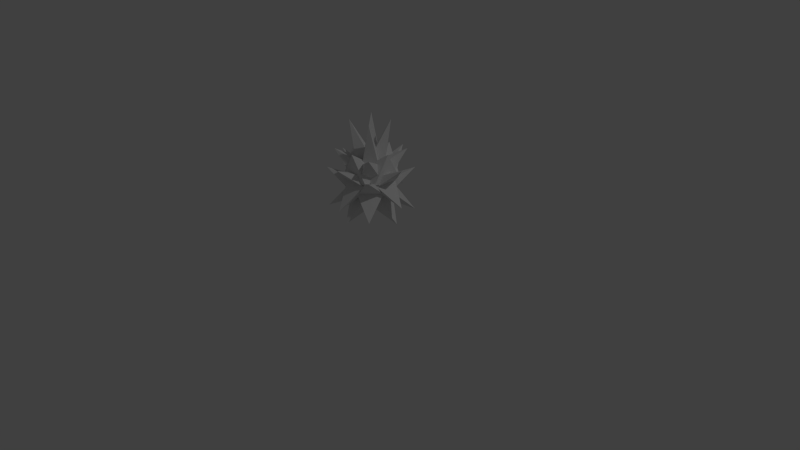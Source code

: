 # Source: Gem_Damage.blend  (saved by Blender 2.75.0; exported with 4.5.12 LTS)
import bpy
from mathutils import Matrix  # noqa: F401  (used for matrix-valued properties, if any)

bpy.ops.wm.read_factory_settings(use_empty=True)
scene = bpy.context.scene
scene.name = 'Scene'

# ---- collections
col_collection_1 = bpy.data.collections.new('Collection 1'); scene.collection.children.link(col_collection_1)

# ---- world
world_world = bpy.data.worlds.new('World'); scene.world = world_world
world_world.color = (0.05088, 0.05088, 0.05088)
world_world.use_sun_shadow = False
world_world.sun_shadow_jitter_overblur = 0.0
world_world.cycles.sampling_method = 'MANUAL'
world_world.cycles.sample_map_resolution = 256

# ---- cameras
cam_camera = bpy.data.cameras.new('Camera')
cam_camera.clip_end = 100.0
cam_camera.lens = 35.0
cam_camera.sensor_width = 32.0
cam_camera.sensor_height = 18.0
cam_camera.ortho_scale = 7.314
cam_camera.dof.focus_distance = 0.0
cam_camera.dof.aperture_fstop = 128.0

# ---- lights
light_lamp = bpy.data.lights.new('Lamp', 'POINT')
light_lamp.transmission_factor = 0.0
light_lamp.cutoff_distance = 30.0
light_lamp.energy = 100.0
light_lamp.shadow_buffer_clip_start = 1.001
light_lamp.shadow_soft_size = 0.1
light_lamp.shadow_maximum_resolution = 0.006
light_lamp.use_absolute_resolution = True
light_lamp.cycles.use_multiple_importance_sampling = False

# ---- meshes
me_cube_006 = bpy.data.meshes.new('Cube.006')
me_cube_006.from_pydata([(0.3778, 0.08496, -0.02668), (-0.7975, 0.7348, 0.3433), (-0.08413, -0.3785, -0.09236), (-0.07695, 0.5469, -0.08815), (-0.5389, 0.0834, -0.1538), (0.09603, -0.3813, -0.06674), (0.6622, 0.7254, 0.5508), (-0.3628, 0.08525, -0.132), (0.5529, 0.07755, 0.001409), (0.09404, 0.5441, -0.06384), (-0.07733, 0.3717, -0.09139), (-0.8067, -0.735, 0.4387), (0.3815, -0.09484, -0.02615), (-0.5351, -0.08714, -0.1533), (-0.07622, -0.5537, -0.08805), (-0.3591, -0.09455, -0.1315), (0.6665, -0.7444, 0.5514), (0.1028, 0.3689, -0.06578), (0.09477, -0.5565, -0.06374), (0.5567, -0.09299, 0.001947), (-0.09783, -0.3731, 0.0341), (-0.6561, 0.7444, -0.5824), (0.3653, 0.08915, 0.09995), (-0.5505, 0.09005, -0.03345), (-0.08732, 0.5523, 0.0324), (0.3664, -0.09284, 0.1001), (-0.6603, -0.73, -0.583), (-0.09123, 0.375, 0.03504), (-0.09168, -0.5505, 0.03178), (-0.5493, -0.08268, -0.03329), (-0.3775, 0.08925, -0.00567), (0.8124, 0.7264, -0.4703), (0.08014, -0.3785, 0.0594), (0.08147, 0.5469, 0.0564), (0.5391, 0.07909, 0.1215), (0.08673, 0.3695, 0.06034), (0.7948, -0.748, -0.3761), (-0.3764, -0.09274, -0.005515), (0.5403, -0.09364, 0.1216), (0.07712, -0.5559, 0.05578), (0.157, 0.4424, -0.3639), (0.7287, -0.6101, -0.8663), (-0.3922, -0.1108, -0.442), (0.5108, -0.0785, -0.2022), (0.1077, -0.4846, -0.2595), (-0.3945, 0.106, -0.4423), (0.7265, 0.6001, -0.8666), (0.1532, -0.4488, -0.3644), (0.107, 0.4797, -0.2596), (0.5091, 0.07253, -0.2024), (0.4927, -0.1068, -0.3161), (-0.4657, -0.6009, -1.036), (-0.05508, 0.4479, -0.394), (-0.03996, -0.4806, -0.2805), (-0.442, -0.07338, -0.3376), (-0.05884, -0.4433, -0.3946), (-0.4678, 0.6092, -1.036), (0.4904, 0.11, -0.3165), (-0.4437, 0.07765, -0.3379), (-0.04059, 0.4837, -0.2806), (-0.2588, -0.3887, 0.1179), (0.7457, -0.001205, 0.8444), (-0.2552, 0.3948, 0.1184), (0.3831, -0.2879, 0.09774), (0.3858, 0.2872, 0.09811), (-0.4095, 0.2441, 0.09643), (-0.1081, -0.8503, 0.723), (0.3661, 0.2404, 0.2067), (-0.2938, -0.3902, 0.001484), (0.2756, -0.3928, 0.08244), (0.3639, -0.2438, 0.2064), (-0.1003, 0.8505, 0.7241), (-0.4118, -0.2402, 0.09611), (0.2792, 0.3904, 0.08295), (-0.2902, 0.3931, 0.001997), (0.2132, 0.3889, 0.185), (-0.954, 0.001443, 0.6027), (0.2096, -0.3946, 0.1845), (-0.3977, 0.2881, -0.0133), (-0.4004, -0.2869, -0.01367), (-0.1817, -0.2251, 0.2876), (0.2762, -0.000632, 1.508), (-0.1796, 0.2288, 0.2878), (0.2722, -0.2272, 0.2876), (0.2743, 0.2267, 0.2878), (-0.269, 0.1414, 0.2751), (-0.2081, -0.4823, 1.439), (0.1804, 0.1393, 0.339), (-0.2621, -0.3079, 0.2116), (0.1873, -0.31, 0.2755), (0.1791, -0.1412, 0.3389), (-0.2037, 0.4825, 1.439), (-0.2703, -0.1391, 0.275), (0.1902, 0.3082, 0.2759), (-0.2592, 0.3103, 0.212), (0.0918, 0.2254, 0.3264), (-0.688, 0.0008701, 1.37), (0.08971, -0.2285, 0.3261), (-0.3441, 0.2274, 0.1999), (-0.3462, -0.2264, 0.1996), (0.3594, 0.2054, -0.1508), (0.09557, -1.036, -0.7254), (-0.2917, 0.2115, -0.2434), (0.3538, -0.4457, -0.1548), (-0.2972, -0.4396, -0.2474), (-0.1646, 0.3405, -0.2253), (1.134, 0.0001926, -0.5777), (-0.1707, -0.3171, -0.2262), (0.4804, 0.3345, -0.1368), (0.4743, -0.3231, -0.1376), (0.2317, -0.3209, -0.169), (-0.9038, 0.01945, -0.9642), (0.2378, 0.3367, -0.1681), (-0.4124, -0.3148, -0.2637), (-0.4064, 0.3428, -0.2629), (-0.2923, -0.1857, -0.2435), (0.1212, 1.056, -0.7217), (0.3588, -0.1918, -0.1509), (-0.2858, 0.4653, -0.2457), (0.3652, 0.4592, -0.1532), (0.2394, 0.3241, -0.2455), (-1.067, -0.006407, 0.1057), (0.2394, -0.3335, -0.2455), (-0.4056, 0.3241, -0.334), (-0.4056, -0.3335, -0.334), (0.3684, -0.2064, -0.2272), (-0.03204, 1.033, 0.253), (-0.2827, -0.2064, -0.3197), (0.3679, 0.4447, -0.224), (-0.2832, 0.4447, -0.3166), (-0.2827, 0.2001, -0.3197), (-0.04552, -1.039, 0.3478), (0.3684, 0.2001, -0.2272), (-0.2832, -0.451, -0.3166), (0.3679, -0.451, -0.224), (-0.1538, -0.3304, -0.3014), (1.003, 8.53e-05, 0.4002), (-0.1538, 0.3272, -0.3014), (0.4904, -0.3304, -0.2066), (0.4904, 0.3272, -0.2066), (-0.4619, -0.1062, 0.08898), (0.3119, -0.4214, 0.7827), (0.08914, 0.4452, 0.1673), (0.09413, -0.6572, 0.05664), (0.6451, -0.1058, 0.135), (-0.1255, 0.4488, 0.1368), (-0.5189, -0.4149, 0.6645), (0.4204, -0.1077, 0.2144), (-0.6555, -0.09711, -0.04995), (-0.1096, -0.6537, 0.02768), (0.07985, -0.4486, 0.166), (0.3105, 0.4151, 0.7825), (-0.4661, 0.108, 0.08839), (0.6409, 0.09735, 0.1344), (0.09499, 0.6539, 0.05676), (0.4162, 0.1065, 0.2138), (-0.5202, 0.4216, 0.6644), (-0.1348, -0.445, 0.1355), (-0.1087, 0.6575, 0.0278), (-0.6597, 0.1061, -0.05056)], [], [(0, 2, 4, 3), (1, 2, 0), (1, 4, 2), (1, 3, 4), (1, 0, 3), (5, 7, 9, 8), (6, 7, 5), (6, 9, 7), (6, 8, 9), (6, 5, 8), (10, 12, 14, 13), (11, 12, 10), (11, 14, 12), (11, 13, 14), (11, 10, 13), (15, 17, 19, 18), (16, 17, 15), (16, 19, 17), (16, 18, 19), (16, 15, 18), (20, 22, 24, 23), (21, 22, 20), (21, 24, 22), (21, 23, 24), (21, 20, 23), (25, 27, 29, 28), (26, 27, 25), (26, 29, 27), (26, 28, 29), (26, 25, 28), (30, 32, 34, 33), (31, 32, 30), (31, 34, 32), (31, 33, 34), (31, 30, 33), (35, 37, 39, 38), (36, 37, 35), (36, 39, 37), (36, 38, 39), (36, 35, 38), (40, 42, 44, 43), (41, 42, 40), (41, 44, 42), (41, 43, 44), (41, 40, 43), (45, 47, 49, 48), (46, 47, 45), (46, 49, 47), (46, 48, 49), (46, 45, 48), (50, 52, 54, 53), (51, 52, 50), (51, 54, 52), (51, 53, 54), (51, 50, 53), (55, 57, 59, 58), (56, 57, 55), (56, 59, 57), (56, 58, 59), (56, 55, 58), (60, 62, 64, 63), (61, 62, 60), (61, 64, 62), (61, 63, 64), (61, 60, 63), (65, 67, 69, 68), (66, 67, 65), (66, 69, 67), (66, 68, 69), (66, 65, 68), (70, 72, 74, 73), (71, 72, 70), (71, 74, 72), (71, 73, 74), (71, 70, 73), (75, 77, 79, 78), (76, 77, 75), (76, 79, 77), (76, 78, 79), (76, 75, 78), (80, 82, 84, 83), (81, 82, 80), (81, 84, 82), (81, 83, 84), (81, 80, 83), (85, 87, 89, 88), (86, 87, 85), (86, 89, 87), (86, 88, 89), (86, 85, 88), (90, 92, 94, 93), (91, 92, 90), (91, 94, 92), (91, 93, 94), (91, 90, 93), (95, 97, 99, 98), (96, 97, 95), (96, 99, 97), (96, 98, 99), (96, 95, 98), (100, 102, 104, 103), (101, 102, 100), (101, 104, 102), (101, 103, 104), (101, 100, 103), (105, 107, 109, 108), (106, 107, 105), (106, 109, 107), (106, 108, 109), (106, 105, 108), (110, 112, 114, 113), (111, 112, 110), (111, 114, 112), (111, 113, 114), (111, 110, 113), (115, 117, 119, 118), (116, 117, 115), (116, 119, 117), (116, 118, 119), (116, 115, 118), (120, 122, 124, 123), (121, 122, 120), (121, 124, 122), (121, 123, 124), (121, 120, 123), (125, 127, 129, 128), (126, 127, 125), (126, 129, 127), (126, 128, 129), (126, 125, 128), (130, 132, 134, 133), (131, 132, 130), (131, 134, 132), (131, 133, 134), (131, 130, 133), (135, 137, 139, 138), (136, 137, 135), (136, 139, 137), (136, 138, 139), (136, 135, 138), (140, 142, 144, 143), (141, 142, 140), (141, 144, 142), (141, 143, 144), (141, 140, 143), (145, 147, 149, 148), (146, 147, 145), (146, 149, 147), (146, 148, 149), (146, 145, 148), (150, 152, 154, 153), (151, 152, 150), (151, 154, 152), (151, 153, 154), (151, 150, 153), (155, 157, 159, 158), (156, 157, 155), (156, 159, 157), (156, 158, 159), (156, 155, 158)])
me_cube_006.use_remesh_preserve_volume = False
me_cube_006.use_remesh_preserve_attributes = False
me_cube_006.use_mirror_vertex_groups = False
me_cube_006.update()

# ---- objects
ob_cube_005 = bpy.data.objects.new('Cube.005', me_cube_006)
ob_lamp = bpy.data.objects.new('Lamp', light_lamp)
ob_camera = bpy.data.objects.new('Camera', cam_camera)

# ---- transforms, parenting, visibility, modifiers, constraints
ob_cube_005.location = (8.737e-05, -0.0005179, 1.081)
ob_cube_005.rotation_euler = (1.352e-09, 0.1412, 3.932)
ob_cube_005.scale = (0.5164, 0.5164, 0.5164)
ob_cube_005.lineart.crease_threshold = 0.0
ob_lamp.location = (4.076, 1.005, 5.904)
ob_lamp.rotation_euler = (0.6503, 0.05522, 1.866)
ob_lamp.lock_rotations_4d = False
ob_lamp.empty_display_type = 'ARROWS'
ob_lamp.color = (0.0, 0.0, 0.0, 0.0)
ob_lamp.lineart.crease_threshold = 0.0
ob_camera.location = (7.481, -6.508, 5.344)
ob_camera.rotation_euler = (1.109, 0.01082, 0.8149)
ob_camera.lock_rotations_4d = False
ob_camera.empty_display_type = 'ARROWS'
ob_camera.color = (0.0, 0.0, 0.0, 0.0)
ob_camera.display_type = 'WIRE'
ob_camera.lineart.crease_threshold = 0.0

# ---- collection membership
col_collection_1.objects.link(ob_cube_005)
col_collection_1.objects.link(ob_lamp)
col_collection_1.objects.link(ob_camera)

# ---- scene / render settings (as saved in the file)
scene.camera = ob_camera
scene.frame_start = 1; scene.frame_end = 250; scene.frame_set(1)
scene.render.engine = 'BLENDER_EEVEE_NEXT'
scene.render.resolution_percentage = 50
scene.render.dither_intensity = 0.0
scene.cycles.use_denoising = False
scene.cycles.samples = 10
scene.cycles.sampling_pattern = 'TABULATED_SOBOL'
scene.cycles.light_sampling_threshold = 0.0
scene.cycles.use_adaptive_sampling = False
scene.cycles.use_light_tree = False
scene.cycles.blur_glossy = 0.0
scene.cycles.pixel_filter_type = 'GAUSSIAN'
scene.cycles.sample_clamp_indirect = 0.0
scene.view_settings.view_transform = 'Standard'
bpy.context.view_layer.update()
